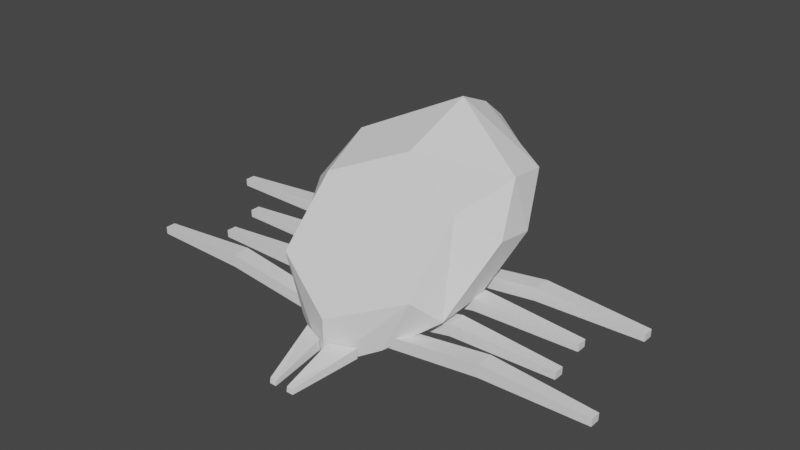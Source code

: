 # Source: Landmite.blend  (saved by Blender 3.6.13; exported with 4.5.12 LTS)
import bpy
from mathutils import Matrix  # noqa: F401  (used for matrix-valued properties, if any)

bpy.ops.wm.read_factory_settings(use_empty=True)
scene = bpy.context.scene
scene.name = 'Scene'

# ---- collections
col_collection = bpy.data.collections.new('Collection'); scene.collection.children.link(col_collection)

# ---- world
world_world = bpy.data.worlds.new('World'); scene.world = world_world
world_world.use_nodes = True; world_world.node_tree.nodes.clear()
_N = world_world.node_tree.nodes; _L = world_world.node_tree.links
n0 = _N.new('ShaderNodeOutputWorld'); n0.name = 'World Output'; n0.location = (300, 300)
n1 = _N.new('ShaderNodeBackground'); n1.name = 'Background'; n1.location = (10, 300)
n1.inputs[0].default_value = (0.05088, 0.05088, 0.05088, 1.0)
_L.new(n1.outputs[0], n0.inputs[0])
n0.is_active_output = True
world_world.color = (0.05088, 0.05088, 0.05088)
world_world.use_sun_shadow = False
world_world.sun_shadow_jitter_overblur = 0.0

# ---- meshes
me_circle = bpy.data.meshes.new('Circle')
me_circle.from_pydata([(0.0, 0.5583, 0.5864), (0.0, -0.8559, -0.8278), (0.866, -0.5024, -0.4743), (0.866, 0.2047, 0.2328), (0.0, 1.478, 0.9399), (1.066, 0.9826, 0.4449), (1.066, -0.2132, -0.7508), (1.266, 0.4907, -0.04687), (0.0, -0.8559, -1.394), (0.566, -0.5731, -1.111), (0.0, 1.916, 0.7522), (1.017, 1.506, 0.3685), (1.07, 0.4299, -0.7077), (1.25, 0.9805, -0.1202), (0.0, -0.1485, -1.286), (0.5772, 0.106, -1.032), (0.0, 2.234, 0.4966), (0.6833, 1.913, 0.1759), (0.7185, 1.139, -0.599), (0.8481, 1.512, -0.1889), (0.0, 0.7221, -1.015), (0.4945, 0.9054, -0.8322), (0.0, 2.267, 0.1517), (0.2979, 2.075, -0.04073), (0.319, 1.61, -0.5056), (0.3967, 1.884, -0.2319), (0.0, 1.36, -0.7555), (0.1846, 1.47, -0.6456), (0.07679, -1.484, -1.351), (0.07679, -1.474, -1.29), (0.05943, -0.8512, -1.229), (0.05946, -0.852, -1.099), (0.1613, -1.484, -1.351), (0.1613, -1.474, -1.29), (0.3534, -0.7216, -1.228), (0.3534, -0.7224, -1.099), (1.073, 0.1158, -0.8094), (1.069, 0.1158, -0.9645), (0.3431, 0.08108, -0.9589), (0.3634, 0.08138, -1.097), (1.073, -0.09814, -0.8094), (1.069, -0.09814, -0.9645), (0.3441, -0.1118, -0.9596), (0.3644, -0.1115, -1.098), (2.32, 0.07009, -0.8827), (2.318, 0.07009, -0.9714), (2.318, -0.05238, -0.9714), (2.32, -0.05238, -0.8827), (1.073, 0.5158, -0.6919), (1.069, 0.5158, -0.847), (0.3431, 0.4811, -0.8414), (0.3634, 0.4814, -0.9798), (1.073, 0.3019, -0.6919), (1.069, 0.3019, -0.847), (0.3441, 0.2882, -0.842), (0.3644, 0.2885, -0.9805), (2.32, 0.4701, -0.7651), (2.318, 0.4701, -0.8539), (2.318, 0.3476, -0.8539), (2.32, 0.3476, -0.7651), (1.573, 0.9158, -0.5659), (1.569, 0.9158, -0.721), (0.3431, 0.8811, -0.7154), (0.3634, 0.8814, -0.8539), (1.573, 0.7019, -0.5659), (1.569, 0.7019, -0.721), (0.3441, 0.6882, -0.7161), (0.3644, 0.6885, -0.8545), (2.82, 0.8701, -0.6392), (2.818, 0.8701, -0.7279), (2.818, 0.7476, -0.7279), (2.82, 0.7476, -0.6392), (1.719, -0.2842, -0.8206), (1.715, -0.2842, -0.9757), (0.4887, -0.3189, -0.9701), (0.509, -0.3186, -1.109), (1.719, -0.4981, -0.8206), (1.715, -0.4981, -0.9757), (0.4898, -0.5118, -0.9707), (0.51, -0.5115, -1.109), (2.966, -0.3299, -0.8938), (2.963, -0.3299, -0.9826), (2.963, -0.4524, -0.9826), (2.966, -0.4524, -0.8938)], [], [(1, 2, 3, 0), (0, 3, 5, 4), (3, 2, 6, 7), (2, 1, 8, 9), (2, 9, 6), (3, 7, 5), (4, 5, 11, 10), (6, 9, 15, 12), (7, 6, 12, 13), (5, 7, 13, 11), (9, 8, 14, 15), (10, 11, 17, 16), (12, 15, 21, 18), (13, 12, 18, 19), (11, 13, 19, 17), (15, 14, 20, 21), (17, 19, 25, 23), (21, 20, 26, 27), (16, 17, 23, 22), (18, 21, 27, 24), (19, 18, 24, 25), (22, 23, 25, 24, 27, 26), (28, 29, 31, 30), (30, 31, 35, 34), (34, 35, 33, 32), (32, 33, 29, 28), (30, 34, 32, 28), (35, 31, 29, 33), (36, 37, 39, 38), (38, 39, 43, 42), (42, 43, 41, 40), (40, 41, 46, 47), (38, 42, 40, 36), (43, 39, 37, 41), (47, 46, 45, 44), (37, 36, 44, 45), (36, 40, 47, 44), (41, 37, 45, 46), (48, 49, 51, 50), (50, 51, 55, 54), (54, 55, 53, 52), (52, 53, 58, 59), (50, 54, 52, 48), (55, 51, 49, 53), (59, 58, 57, 56), (49, 48, 56, 57), (48, 52, 59, 56), (53, 49, 57, 58), (60, 61, 63, 62), (62, 63, 67, 66), (66, 67, 65, 64), (64, 65, 70, 71), (62, 66, 64, 60), (67, 63, 61, 65), (71, 70, 69, 68), (61, 60, 68, 69), (60, 64, 71, 68), (65, 61, 69, 70), (72, 73, 75, 74), (74, 75, 79, 78), (78, 79, 77, 76), (76, 77, 82, 83), (74, 78, 76, 72), (79, 75, 73, 77), (83, 82, 81, 80), (73, 72, 80, 81), (72, 76, 83, 80), (77, 73, 81, 82)])
_uv = me_circle.uv_layers.new(name='UVMap')
_uv.uv.foreach_set('vector', [0.0, 0.0, 0.0, 0.0, 0.0, 0.0, 0.0, 0.0, 0.0, 0.0, 0.0, 0.0, 0.0, 0.0, 0.0, 0.0, 0.0, 0.0, 0.0, 0.0, 0.0, 0.0, 0.0, 0.0, 0.0, 0.0, 0.0, 0.0, 0.0, 0.0, 0.0, 0.0, 0.0, 0.0, 0.0, 0.0, 0.0, 0.0, 0.0, 0.0, 0.0, 0.0, 0.0, 0.0, 0.0, 0.0, 0.0, 0.0, 0.0, 0.0, 0.0, 0.0, 0.0, 0.0, 0.0, 0.0, 0.0, 0.0, 0.0, 0.0, 0.0, 0.0, 0.0, 0.0, 0.0, 0.0, 0.0, 0.0, 0.0, 0.0, 0.0, 0.0, 0.0, 0.0, 0.0, 0.0, 0.0, 0.0, 0.0, 0.0, 0.0, 0.0, 0.0, 0.0, 0.0, 0.0, 0.0, 0.0, 0.0, 0.0, 0.0, 0.0, 0.0, 0.0, 0.0, 0.0, 0.0, 0.0, 0.0, 0.0, 0.0, 0.0, 0.0, 0.0, 0.0, 0.0, 0.0, 0.0, 0.0, 0.0, 0.0, 0.0, 0.0, 0.0, 0.0, 0.0, 0.0, 0.0, 0.0, 0.0, 0.0, 0.0, 0.0, 0.0, 0.0, 0.0, 0.0, 0.0, 0.0, 0.0, 0.0, 0.0, 0.0, 0.0, 0.0, 0.0, 0.0, 0.0, 0.0, 0.0, 0.0, 0.0, 0.0, 0.0, 0.0, 0.0, 0.0, 0.0, 0.0, 0.0, 0.0, 0.0, 0.0, 0.0, 0.0, 0.0, 0.0, 0.0, 0.0, 0.0, 0.0, 0.0, 0.0, 0.0, 0.0, 0.0, 0.0, 0.0, 0.0, 0.0, 0.0, 0.0, 0.0, 0.0, 0.0, 0.0, 0.375, 0.0, 0.625, 0.0, 0.625, 0.25, 0.375, 0.25, 0.375, 0.25, 0.625, 0.25, 0.625, 0.5, 0.375, 0.5, 0.375, 0.5, 0.625, 0.5, 0.625, 0.75, 0.375, 0.75, 0.375, 0.75, 0.625, 0.75, 0.625, 1.0, 0.375, 1.0, 0.125, 0.5, 0.375, 0.5, 0.375, 0.75, 0.125, 0.75, 0.625, 0.5, 0.875, 0.5, 0.875, 0.75, 0.625, 0.75, 0.375, 0.0, 0.625, 0.0, 0.625, 0.25, 0.375, 0.25, 0.375, 0.25, 0.625, 0.25, 0.625, 0.5, 0.375, 0.5, 0.375, 0.5, 0.625, 0.5, 0.625, 0.75, 0.375, 0.75, 0.375, 0.75, 0.625, 0.75, 0.625, 0.75, 0.375, 0.75, 0.125, 0.5, 0.375, 0.5, 0.375, 0.75, 0.125, 0.75, 0.625, 0.5, 0.875, 0.5, 0.875, 0.75, 0.625, 0.75, 0.375, 0.75, 0.625, 0.75, 0.625, 1.0, 0.375, 1.0, 0.625, 0.0, 0.375, 0.0, 0.375, 0.0, 0.625, 0.0, 0.125, 0.75, 0.375, 0.75, 0.375, 0.75, 0.125, 0.75, 0.625, 0.75, 0.875, 0.75, 0.875, 0.75, 0.625, 0.75, 0.375, 0.0, 0.625, 0.0, 0.625, 0.25, 0.375, 0.25, 0.375, 0.25, 0.625, 0.25, 0.625, 0.5, 0.375, 0.5, 0.375, 0.5, 0.625, 0.5, 0.625, 0.75, 0.375, 0.75, 0.375, 0.75, 0.625, 0.75, 0.625, 0.75, 0.375, 0.75, 0.125, 0.5, 0.375, 0.5, 0.375, 0.75, 0.125, 0.75, 0.625, 0.5, 0.875, 0.5, 0.875, 0.75, 0.625, 0.75, 0.375, 0.75, 0.625, 0.75, 0.625, 1.0, 0.375, 1.0, 0.625, 0.0, 0.375, 0.0, 0.375, 0.0, 0.625, 0.0, 0.125, 0.75, 0.375, 0.75, 0.375, 0.75, 0.125, 0.75, 0.625, 0.75, 0.875, 0.75, 0.875, 0.75, 0.625, 0.75, 0.375, 0.0, 0.625, 0.0, 0.625, 0.25, 0.375, 0.25, 0.375, 0.25, 0.625, 0.25, 0.625, 0.5, 0.375, 0.5, 0.375, 0.5, 0.625, 0.5, 0.625, 0.75, 0.375, 0.75, 0.375, 0.75, 0.625, 0.75, 0.625, 0.75, 0.375, 0.75, 0.125, 0.5, 0.375, 0.5, 0.375, 0.75, 0.125, 0.75, 0.625, 0.5, 0.875, 0.5, 0.875, 0.75, 0.625, 0.75, 0.375, 0.75, 0.625, 0.75, 0.625, 1.0, 0.375, 1.0, 0.625, 0.0, 0.375, 0.0, 0.375, 0.0, 0.625, 0.0, 0.125, 0.75, 0.375, 0.75, 0.375, 0.75, 0.125, 0.75, 0.625, 0.75, 0.875, 0.75, 0.875, 0.75, 0.625, 0.75, 0.375, 0.0, 0.625, 0.0, 0.625, 0.25, 0.375, 0.25, 0.375, 0.25, 0.625, 0.25, 0.625, 0.5, 0.375, 0.5, 0.375, 0.5, 0.625, 0.5, 0.625, 0.75, 0.375, 0.75, 0.375, 0.75, 0.625, 0.75, 0.625, 0.75, 0.375, 0.75, 0.125, 0.5, 0.375, 0.5, 0.375, 0.75, 0.125, 0.75, 0.625, 0.5, 0.875, 0.5, 0.875, 0.75, 0.625, 0.75, 0.375, 0.75, 0.625, 0.75, 0.625, 1.0, 0.375, 1.0, 0.625, 0.0, 0.375, 0.0, 0.375, 0.0, 0.625, 0.0, 0.125, 0.75, 0.375, 0.75, 0.375, 0.75, 0.125, 0.75, 0.625, 0.75, 0.875, 0.75, 0.875, 0.75, 0.625, 0.75])
me_circle.update()

# ---- objects
ob_body = bpy.data.objects.new('Body', me_circle)

# ---- transforms, parenting, visibility, modifiers, constraints
ob_body.location = (0.0, 0.0, 0.0)
_m = ob_body.modifiers.new('Mirror', 'MIRROR')
_m.use_clip = True

# ---- collection membership
col_collection.objects.link(ob_body)

# ---- scene / render settings (as saved in the file)
scene.frame_start = 1; scene.frame_end = 250; scene.frame_set(1)
scene.render.engine = 'BLENDER_EEVEE_NEXT'
scene.cycles.sampling_pattern = 'TABULATED_SOBOL'
scene.view_settings.view_transform = 'Filmic'
bpy.context.view_layer.update()

# ---- added for rendering (the .blend has no active camera and no usable light): camera, sun
cam_auto = bpy.data.cameras.new('AutoCamera')
cam_auto.lens = 50.0
cam_auto.sensor_width = 36.0
cam_auto.clip_end = 1000.0
ob_auto_camera = bpy.data.objects.new('AutoCamera', cam_auto)
scene.collection.objects.link(ob_auto_camera)
ob_auto_camera.location = (6.84302, -7.81983, 5.24761)
ob_auto_camera.rotation_euler = (1.09748, -7.21219e-08, 0.694738)
scene.camera = ob_auto_camera
light_auto_sun = bpy.data.lights.new('AutoSun', 'SUN')
light_auto_sun.energy = 3.0
light_auto_sun.angle = 0.0523599
ob_auto_sun = bpy.data.objects.new('AutoSun', light_auto_sun)
scene.collection.objects.link(ob_auto_sun)
ob_auto_sun.rotation_euler = (0.872665, 0.174533, 0.523599)
bpy.context.view_layer.update()
